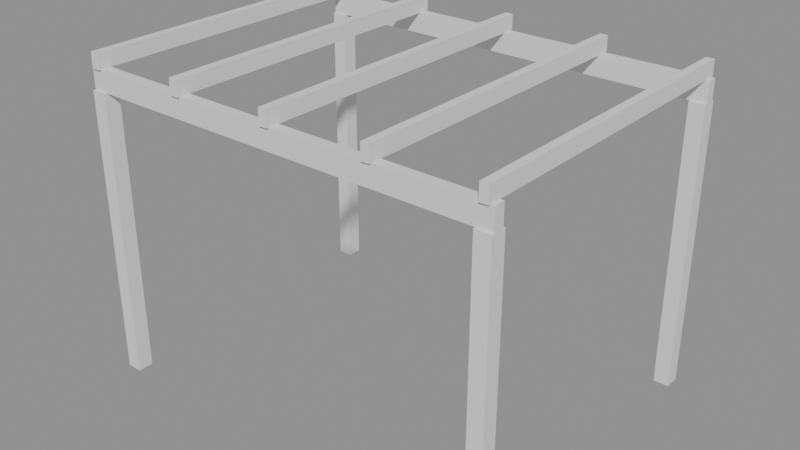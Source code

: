 # Source: p0294.blend  (saved by Blender 4.5.90; exported with 4.5.12 LTS)
import bpy
from mathutils import Matrix  # noqa: F401  (used for matrix-valued properties, if any)

bpy.ops.wm.read_factory_settings(use_empty=True)
scene = bpy.context.scene
scene.name = 'Scene'

# ---- collections
col_asset_p0294 = bpy.data.collections.new('Asset_p0294'); scene.collection.children.link(col_asset_p0294)

# ---- meshes
me_cube = bpy.data.meshes.new('Cube')
me_cube.from_pydata([(-0.075, -0.075, -1.4), (-0.075, -0.075, 1.4), (-0.075, 0.075, -1.4), (-0.075, 0.075, 1.4), (0.075, -0.075, -1.4), (0.075, -0.075, 1.4), (0.075, 0.075, -1.4), (0.075, 0.075, 1.4)], [], [(0, 1, 3, 2), (2, 3, 7, 6), (6, 7, 5, 4), (4, 5, 1, 0), (2, 6, 4, 0), (7, 3, 1, 5)])
_uv = me_cube.uv_layers.new(name='UVMap')
_uv.uv.foreach_set('vector', [0.375, 0.0, 0.625, 0.0, 0.625, 0.25, 0.375, 0.25, 0.375, 0.25, 0.625, 0.25, 0.625, 0.5, 0.375, 0.5, 0.375, 0.5, 0.625, 0.5, 0.625, 0.75, 0.375, 0.75, 0.375, 0.75, 0.625, 0.75, 0.625, 1.0, 0.375, 1.0, 0.125, 0.5, 0.375, 0.5, 0.375, 0.75, 0.125, 0.75, 0.625, 0.5, 0.875, 0.5, 0.875, 0.75, 0.625, 0.75])
me_cube.update()
me_cube_001 = bpy.data.meshes.new('Cube.001')
me_cube_001.from_pydata([(-0.075, -0.075, -1.4), (-0.075, -0.075, 1.4), (-0.075, 0.075, -1.4), (-0.075, 0.075, 1.4), (0.075, -0.075, -1.4), (0.075, -0.075, 1.4), (0.075, 0.075, -1.4), (0.075, 0.075, 1.4)], [], [(0, 1, 3, 2), (2, 3, 7, 6), (6, 7, 5, 4), (4, 5, 1, 0), (2, 6, 4, 0), (7, 3, 1, 5)])
_uv = me_cube_001.uv_layers.new(name='UVMap')
_uv.uv.foreach_set('vector', [0.375, 0.0, 0.625, 0.0, 0.625, 0.25, 0.375, 0.25, 0.375, 0.25, 0.625, 0.25, 0.625, 0.5, 0.375, 0.5, 0.375, 0.5, 0.625, 0.5, 0.625, 0.75, 0.375, 0.75, 0.375, 0.75, 0.625, 0.75, 0.625, 1.0, 0.375, 1.0, 0.125, 0.5, 0.375, 0.5, 0.375, 0.75, 0.125, 0.75, 0.625, 0.5, 0.875, 0.5, 0.875, 0.75, 0.625, 0.75])
me_cube_001.update()
me_cube_002 = bpy.data.meshes.new('Cube.002')
me_cube_002.from_pydata([(-0.075, -0.075, -1.4), (-0.075, -0.075, 1.4), (-0.075, 0.075, -1.4), (-0.075, 0.075, 1.4), (0.075, -0.075, -1.4), (0.075, -0.075, 1.4), (0.075, 0.075, -1.4), (0.075, 0.075, 1.4)], [], [(0, 1, 3, 2), (2, 3, 7, 6), (6, 7, 5, 4), (4, 5, 1, 0), (2, 6, 4, 0), (7, 3, 1, 5)])
_uv = me_cube_002.uv_layers.new(name='UVMap')
_uv.uv.foreach_set('vector', [0.375, 0.0, 0.625, 0.0, 0.625, 0.25, 0.375, 0.25, 0.375, 0.25, 0.625, 0.25, 0.625, 0.5, 0.375, 0.5, 0.375, 0.5, 0.625, 0.5, 0.625, 0.75, 0.375, 0.75, 0.375, 0.75, 0.625, 0.75, 0.625, 1.0, 0.375, 1.0, 0.125, 0.5, 0.375, 0.5, 0.375, 0.75, 0.125, 0.75, 0.625, 0.5, 0.875, 0.5, 0.875, 0.75, 0.625, 0.75])
me_cube_002.update()
me_cube_003 = bpy.data.meshes.new('Cube.003')
me_cube_003.from_pydata([(-0.075, -0.075, -1.4), (-0.075, -0.075, 1.4), (-0.075, 0.075, -1.4), (-0.075, 0.075, 1.4), (0.075, -0.075, -1.4), (0.075, -0.075, 1.4), (0.075, 0.075, -1.4), (0.075, 0.075, 1.4)], [], [(0, 1, 3, 2), (2, 3, 7, 6), (6, 7, 5, 4), (4, 5, 1, 0), (2, 6, 4, 0), (7, 3, 1, 5)])
_uv = me_cube_003.uv_layers.new(name='UVMap')
_uv.uv.foreach_set('vector', [0.375, 0.0, 0.625, 0.0, 0.625, 0.25, 0.375, 0.25, 0.375, 0.25, 0.625, 0.25, 0.625, 0.5, 0.375, 0.5, 0.375, 0.5, 0.625, 0.5, 0.625, 0.75, 0.375, 0.75, 0.375, 0.75, 0.625, 0.75, 0.625, 1.0, 0.375, 1.0, 0.125, 0.5, 0.375, 0.5, 0.375, 0.75, 0.125, 0.75, 0.625, 0.5, 0.875, 0.5, 0.875, 0.75, 0.625, 0.75])
me_cube_003.update()
me_cube_004 = bpy.data.meshes.new('Cube.004')
me_cube_004.from_pydata([(-2.075, -0.05, -0.1), (-2.075, -0.05, 0.1), (-2.075, 0.05, -0.1), (-2.075, 0.05, 0.1), (2.075, -0.05, -0.1), (2.075, -0.05, 0.1), (2.075, 0.05, -0.1), (2.075, 0.05, 0.1)], [], [(0, 1, 3, 2), (2, 3, 7, 6), (6, 7, 5, 4), (4, 5, 1, 0), (2, 6, 4, 0), (7, 3, 1, 5)])
_uv = me_cube_004.uv_layers.new(name='UVMap')
_uv.uv.foreach_set('vector', [0.375, 0.0, 0.625, 0.0, 0.625, 0.25, 0.375, 0.25, 0.375, 0.25, 0.625, 0.25, 0.625, 0.5, 0.375, 0.5, 0.375, 0.5, 0.625, 0.5, 0.625, 0.75, 0.375, 0.75, 0.375, 0.75, 0.625, 0.75, 0.625, 1.0, 0.375, 1.0, 0.125, 0.5, 0.375, 0.5, 0.375, 0.75, 0.125, 0.75, 0.625, 0.5, 0.875, 0.5, 0.875, 0.75, 0.625, 0.75])
me_cube_004.update()
me_cube_005 = bpy.data.meshes.new('Cube.005')
me_cube_005.from_pydata([(-2.075, -0.05, -0.1), (-2.075, -0.05, 0.1), (-2.075, 0.05, -0.1), (-2.075, 0.05, 0.1), (2.075, -0.05, -0.1), (2.075, -0.05, 0.1), (2.075, 0.05, -0.1), (2.075, 0.05, 0.1)], [], [(0, 1, 3, 2), (2, 3, 7, 6), (6, 7, 5, 4), (4, 5, 1, 0), (2, 6, 4, 0), (7, 3, 1, 5)])
_uv = me_cube_005.uv_layers.new(name='UVMap')
_uv.uv.foreach_set('vector', [0.375, 0.0, 0.625, 0.0, 0.625, 0.25, 0.375, 0.25, 0.375, 0.25, 0.625, 0.25, 0.625, 0.5, 0.375, 0.5, 0.375, 0.5, 0.625, 0.5, 0.625, 0.75, 0.375, 0.75, 0.375, 0.75, 0.625, 0.75, 0.625, 1.0, 0.375, 1.0, 0.125, 0.5, 0.375, 0.5, 0.375, 0.75, 0.125, 0.75, 0.625, 0.5, 0.875, 0.5, 0.875, 0.75, 0.625, 0.75])
me_cube_005.update()
me_cube_006 = bpy.data.meshes.new('Cube.006')
me_cube_006.from_pydata([(-0.04, -1.575, -0.075), (-0.04, -1.575, 0.075), (-0.04, 1.575, -0.075), (-0.04, 1.575, 0.075), (0.04, -1.575, -0.075), (0.04, -1.575, 0.075), (0.04, 1.575, -0.075), (0.04, 1.575, 0.075)], [], [(0, 1, 3, 2), (2, 3, 7, 6), (6, 7, 5, 4), (4, 5, 1, 0), (2, 6, 4, 0), (7, 3, 1, 5)])
_uv = me_cube_006.uv_layers.new(name='UVMap')
_uv.uv.foreach_set('vector', [0.375, 0.0, 0.625, 0.0, 0.625, 0.25, 0.375, 0.25, 0.375, 0.25, 0.625, 0.25, 0.625, 0.5, 0.375, 0.5, 0.375, 0.5, 0.625, 0.5, 0.625, 0.75, 0.375, 0.75, 0.375, 0.75, 0.625, 0.75, 0.625, 1.0, 0.375, 1.0, 0.125, 0.5, 0.375, 0.5, 0.375, 0.75, 0.125, 0.75, 0.625, 0.5, 0.875, 0.5, 0.875, 0.75, 0.625, 0.75])
me_cube_006.update()
me_cube_007 = bpy.data.meshes.new('Cube.007')
me_cube_007.from_pydata([(-0.04, -1.575, -0.075), (-0.04, -1.575, 0.075), (-0.04, 1.575, -0.075), (-0.04, 1.575, 0.075), (0.04, -1.575, -0.075), (0.04, -1.575, 0.075), (0.04, 1.575, -0.075), (0.04, 1.575, 0.075)], [], [(0, 1, 3, 2), (2, 3, 7, 6), (6, 7, 5, 4), (4, 5, 1, 0), (2, 6, 4, 0), (7, 3, 1, 5)])
_uv = me_cube_007.uv_layers.new(name='UVMap')
_uv.uv.foreach_set('vector', [0.375, 0.0, 0.625, 0.0, 0.625, 0.25, 0.375, 0.25, 0.375, 0.25, 0.625, 0.25, 0.625, 0.5, 0.375, 0.5, 0.375, 0.5, 0.625, 0.5, 0.625, 0.75, 0.375, 0.75, 0.375, 0.75, 0.625, 0.75, 0.625, 1.0, 0.375, 1.0, 0.125, 0.5, 0.375, 0.5, 0.375, 0.75, 0.125, 0.75, 0.625, 0.5, 0.875, 0.5, 0.875, 0.75, 0.625, 0.75])
me_cube_007.update()
me_cube_008 = bpy.data.meshes.new('Cube.008')
me_cube_008.from_pydata([(-0.04, -1.575, -0.075), (-0.04, -1.575, 0.075), (-0.04, 1.575, -0.075), (-0.04, 1.575, 0.075), (0.04, -1.575, -0.075), (0.04, -1.575, 0.075), (0.04, 1.575, -0.075), (0.04, 1.575, 0.075)], [], [(0, 1, 3, 2), (2, 3, 7, 6), (6, 7, 5, 4), (4, 5, 1, 0), (2, 6, 4, 0), (7, 3, 1, 5)])
_uv = me_cube_008.uv_layers.new(name='UVMap')
_uv.uv.foreach_set('vector', [0.375, 0.0, 0.625, 0.0, 0.625, 0.25, 0.375, 0.25, 0.375, 0.25, 0.625, 0.25, 0.625, 0.5, 0.375, 0.5, 0.375, 0.5, 0.625, 0.5, 0.625, 0.75, 0.375, 0.75, 0.375, 0.75, 0.625, 0.75, 0.625, 1.0, 0.375, 1.0, 0.125, 0.5, 0.375, 0.5, 0.375, 0.75, 0.125, 0.75, 0.625, 0.5, 0.875, 0.5, 0.875, 0.75, 0.625, 0.75])
me_cube_008.update()
me_cube_009 = bpy.data.meshes.new('Cube.009')
me_cube_009.from_pydata([(-0.04, -1.575, -0.075), (-0.04, -1.575, 0.075), (-0.04, 1.575, -0.075), (-0.04, 1.575, 0.075), (0.04, -1.575, -0.075), (0.04, -1.575, 0.075), (0.04, 1.575, -0.075), (0.04, 1.575, 0.075)], [], [(0, 1, 3, 2), (2, 3, 7, 6), (6, 7, 5, 4), (4, 5, 1, 0), (2, 6, 4, 0), (7, 3, 1, 5)])
_uv = me_cube_009.uv_layers.new(name='UVMap')
_uv.uv.foreach_set('vector', [0.375, 0.0, 0.625, 0.0, 0.625, 0.25, 0.375, 0.25, 0.375, 0.25, 0.625, 0.25, 0.625, 0.5, 0.375, 0.5, 0.375, 0.5, 0.625, 0.5, 0.625, 0.75, 0.375, 0.75, 0.375, 0.75, 0.625, 0.75, 0.625, 1.0, 0.375, 1.0, 0.125, 0.5, 0.375, 0.5, 0.375, 0.75, 0.125, 0.75, 0.625, 0.5, 0.875, 0.5, 0.875, 0.75, 0.625, 0.75])
me_cube_009.update()
me_cube_010 = bpy.data.meshes.new('Cube.010')
me_cube_010.from_pydata([(-0.04, -1.575, -0.075), (-0.04, -1.575, 0.075), (-0.04, 1.575, -0.075), (-0.04, 1.575, 0.075), (0.04, -1.575, -0.075), (0.04, -1.575, 0.075), (0.04, 1.575, -0.075), (0.04, 1.575, 0.075)], [], [(0, 1, 3, 2), (2, 3, 7, 6), (6, 7, 5, 4), (4, 5, 1, 0), (2, 6, 4, 0), (7, 3, 1, 5)])
_uv = me_cube_010.uv_layers.new(name='UVMap')
_uv.uv.foreach_set('vector', [0.375, 0.0, 0.625, 0.0, 0.625, 0.25, 0.375, 0.25, 0.375, 0.25, 0.625, 0.25, 0.625, 0.5, 0.375, 0.5, 0.375, 0.5, 0.625, 0.5, 0.625, 0.75, 0.375, 0.75, 0.375, 0.75, 0.625, 0.75, 0.625, 1.0, 0.375, 1.0, 0.125, 0.5, 0.375, 0.5, 0.375, 0.75, 0.125, 0.75, 0.625, 0.5, 0.875, 0.5, 0.875, 0.75, 0.625, 0.75])
me_cube_010.update()

# ---- objects
ob_cube = bpy.data.objects.new('Cube', me_cube)
ob_cube_001 = bpy.data.objects.new('Cube.001', me_cube_001)
ob_cube_002 = bpy.data.objects.new('Cube.002', me_cube_002)
ob_cube_003 = bpy.data.objects.new('Cube.003', me_cube_003)
ob_cube_004 = bpy.data.objects.new('Cube.004', me_cube_004)
ob_cube_005 = bpy.data.objects.new('Cube.005', me_cube_005)
ob_cube_006 = bpy.data.objects.new('Cube.006', me_cube_006)
ob_cube_007 = bpy.data.objects.new('Cube.007', me_cube_007)
ob_cube_008 = bpy.data.objects.new('Cube.008', me_cube_008)
ob_cube_009 = bpy.data.objects.new('Cube.009', me_cube_009)
ob_cube_010 = bpy.data.objects.new('Cube.010', me_cube_010)

# ---- transforms, parenting, visibility, modifiers, constraints
ob_cube.location = (-2.0, -1.5, 1.4)
ob_cube_001.location = (-2.0, 1.5, 1.4)
ob_cube_002.location = (2.0, -1.5, 1.4)
ob_cube_003.location = (2.0, 1.5, 1.4)
ob_cube_004.location = (0.0, -1.5, 2.9)
ob_cube_005.location = (0.0, 1.5, 2.9)
ob_cube_006.location = (-2.0, 0.0, 3.075)
ob_cube_007.location = (-1.0, 0.0, 3.075)
ob_cube_008.location = (0.0, 0.0, 3.075)
ob_cube_009.location = (1.0, 0.0, 3.075)
ob_cube_010.location = (2.0, 0.0, 3.075)

# ---- collection membership
col_asset_p0294.objects.link(ob_cube)
col_asset_p0294.objects.link(ob_cube_001)
col_asset_p0294.objects.link(ob_cube_002)
col_asset_p0294.objects.link(ob_cube_003)
col_asset_p0294.objects.link(ob_cube_004)
col_asset_p0294.objects.link(ob_cube_005)
col_asset_p0294.objects.link(ob_cube_006)
col_asset_p0294.objects.link(ob_cube_007)
col_asset_p0294.objects.link(ob_cube_008)
col_asset_p0294.objects.link(ob_cube_009)
col_asset_p0294.objects.link(ob_cube_010)

# ---- scene / render settings (as saved in the file)
scene.frame_start = 1; scene.frame_end = 250; scene.frame_set(1)
scene.render.engine = 'BLENDER_EEVEE_NEXT'
bpy.context.view_layer.update()

# ---- added for rendering (the .blend has no active camera and no usable light): camera, sun + grey world if the file has none
cam_auto = bpy.data.cameras.new('AutoCamera')
cam_auto.lens = 50.0
cam_auto.sensor_width = 36.0
cam_auto.clip_end = 1000.0
ob_auto_camera = bpy.data.objects.new('AutoCamera', cam_auto)
scene.collection.objects.link(ob_auto_camera)
ob_auto_camera.location = (5.63305, -6.75966, 6.08144)
ob_auto_camera.rotation_euler = (1.09748, -7.21219e-08, 0.694738)
scene.camera = ob_auto_camera
light_auto_sun = bpy.data.lights.new('AutoSun', 'SUN')
light_auto_sun.energy = 3.0
light_auto_sun.angle = 0.0523599
ob_auto_sun = bpy.data.objects.new('AutoSun', light_auto_sun)
scene.collection.objects.link(ob_auto_sun)
ob_auto_sun.rotation_euler = (0.872665, 0.174533, 0.523599)
if scene.world is None:
    world_auto = bpy.data.worlds.new('AutoWorld')
    world_auto.color = (0.3, 0.3, 0.3)
    scene.world = world_auto
bpy.context.view_layer.update()
